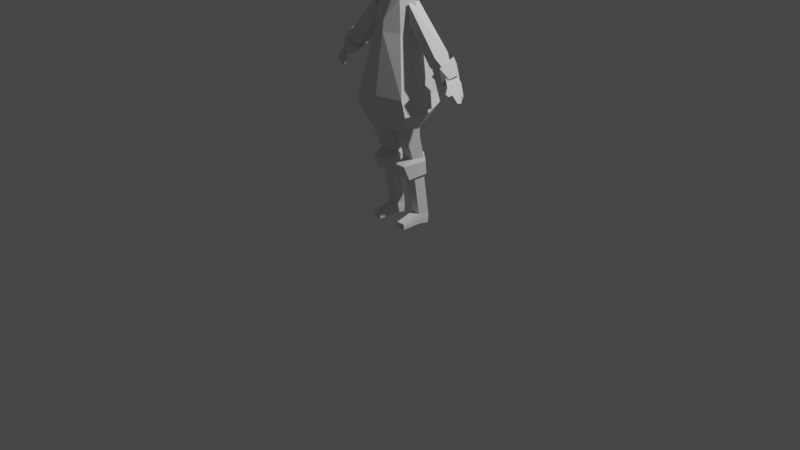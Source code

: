 # Source: base_final.blend  (saved by Blender 3.3.6; exported with 4.5.12 LTS)
import bpy
from mathutils import Matrix  # noqa: F401  (used for matrix-valued properties, if any)

bpy.ops.wm.read_factory_settings(use_empty=True)
scene = bpy.context.scene
scene.name = 'Scene'

# ---- collections
col_collection = bpy.data.collections.new('Collection'); scene.collection.children.link(col_collection)

# ---- materials (node trees are filled in below, after node groups)
mat_material = bpy.data.materials.new('Material')
mat_material.alpha_threshold = 0.0
mat_material.use_transparent_shadow = False
mat_material.roughness = 0.5
mat_material.line_color = (0.0, 0.0, 0.0, 1.0)

# ---- material node trees
mat_material.use_nodes = True; mat_material.node_tree.nodes.clear()
_N = mat_material.node_tree.nodes; _L = mat_material.node_tree.links
n0 = _N.new('ShaderNodeOutputMaterial'); n0.name = 'Material Output'; n0.location = (300, 300)
n1 = _N.new('ShaderNodeBsdfPrincipled'); n1.name = 'Principled BSDF'; n1.location = (10, 300)
n1.distribution = 'GGX'
n1.subsurface_method = 'RANDOM_WALK_SKIN'
n1.inputs[3].default_value = 1.45
n1.inputs[27].default_value = (0.0, 0.0, 0.0, 1.0)
n1.inputs[28].default_value = 1.0
_L.new(n1.outputs[0], n0.inputs[0])
n0.is_active_output = True

# ---- world
world_world = bpy.data.worlds.new('World'); scene.world = world_world
world_world.use_nodes = True; world_world.node_tree.nodes.clear()
_N = world_world.node_tree.nodes; _L = world_world.node_tree.links
n0 = _N.new('ShaderNodeOutputWorld'); n0.name = 'World Output'; n0.location = (300, 300)
n1 = _N.new('ShaderNodeBackground'); n1.name = 'Background'; n1.location = (10, 300)
n1.inputs[0].default_value = (0.05088, 0.05088, 0.05088, 1.0)
_L.new(n1.outputs[0], n0.inputs[0])
n0.is_active_output = True
world_world.color = (0.05088, 0.05088, 0.05088)
world_world.use_sun_shadow = False
world_world.sun_shadow_jitter_overblur = 0.0

# ---- cameras
cam_camera = bpy.data.cameras.new('Camera')
cam_camera.clip_end = 100.0
cam_camera.ortho_scale = 7.314

# ---- lights
light_light = bpy.data.lights.new('Light', 'POINT')
light_light.transmission_factor = 0.0
light_light.energy = 1000.0
light_light.shadow_soft_size = 0.1
light_light.shadow_maximum_resolution = 0.006
light_light.use_absolute_resolution = True

# ---- meshes
me_cube = bpy.data.meshes.new('Cube')
me_cube.from_pydata([(0.1597, 0.1449, 2.001), (0.2789, 0.23, 1.403), (0.1743, -0.1469, 1.992), (0.289, -0.2415, 1.395), (0.4248, -0.01226, 1.263), (0.3013, -0.01882, 1.084), (0.2047, 0.1903, 1.1), (0.2058, -0.2111, 1.069), (0.3237, 0.2304, 1.286), (0.3799, -0.01415, 1.399), (0.272, -0.007187, 1.996), (0.3338, -0.2381, 1.24), (0.0, 0.2772, 1.403), (0.0, -0.2105, 1.996), (0.0, -0.3055, 1.395), (0.0, 0.1919, 2.002), (0.0, 0.2375, 1.093), (0.0, -0.2751, 1.069), (0.0, -0.3021, 1.24), (0.0, 0.2776, 1.286), (0.1254, 0.07624, 2.322), (0.1368, -0.1214, 2.317), (0.2312, -0.01023, 2.302), (0.0, -0.1974, 2.101), (0.0, 0.1634, 2.113), (0.06189, 0.07629, 2.383), (0.07274, -0.1212, 2.377), (0.0, -0.1282, 2.284), (0.0, 0.1065, 2.287), (0.1009, 0.0249, 2.325), (0.1058, -0.0664, 2.322), (0.1484, -0.01533, 2.315), (0.07128, 0.02464, 2.351), (0.07616, -0.06611, 2.349), (0.0, -0.06881, 2.306), (0.0, 0.03828, 2.308), (0.109, 0.03697, 2.099), (0.1153, -0.07977, 2.095), (0.1701, -0.01445, 2.087), (0.07116, 0.03697, 2.134), (0.07744, -0.07977, 2.131), (0.0, -0.08272, 2.074), (0.0, 0.05382, 2.077)], [], [(19, 8, 6, 16), (9, 10, 2, 3), (12, 15, 0, 1), (4, 11, 7, 5), (9, 3, 11, 4), (1, 0, 10, 9), (12, 1, 8, 19), (3, 14, 18, 11), (11, 18, 17, 7), (8, 4, 5, 6), (1, 9, 4, 8), (3, 2, 13, 14), (0, 15, 24, 20), (2, 10, 22, 21), (10, 0, 20, 22), (13, 2, 21, 23), (23, 21, 26, 27), (20, 24, 28, 25), (26, 21, 30, 33), (21, 22, 31, 30), (25, 28, 35, 32), (20, 25, 32, 29), (22, 20, 29, 31), (27, 26, 33, 34), (32, 35, 42, 39), (30, 31, 38, 37), (29, 32, 39, 36), (34, 33, 40, 41), (31, 29, 36, 38), (33, 30, 37, 40)])
_uv = me_cube.uv_layers.new(name='UVMap')
_uv.uv.foreach_set('vector', [0.375, 0.375, 0.375, 0.5, 0.375, 0.5, 0.375, 0.375, 0.375, 0.625, 0.625, 0.625, 0.625, 0.75, 0.375, 0.75, 0.375, 0.375, 0.625, 0.375, 0.625, 0.5, 0.375, 0.5, 0.375, 0.625, 0.375, 0.75, 0.375, 0.75, 0.375, 0.625, 0.375, 0.625, 0.375, 0.75, 0.375, 0.75, 0.375, 0.625, 0.375, 0.5, 0.625, 0.5, 0.625, 0.625, 0.375, 0.625, 0.375, 0.375, 0.375, 0.5, 0.375, 0.5, 0.375, 0.375, 0.375, 0.75, 0.375, 0.875, 0.375, 0.875, 0.375, 0.75, 0.375, 0.75, 0.375, 0.875, 0.375, 0.875, 0.375, 0.75, 0.375, 0.5, 0.375, 0.625, 0.375, 0.625, 0.375, 0.5, 0.375, 0.5, 0.375, 0.625, 0.375, 0.625, 0.375, 0.5, 0.375, 0.75, 0.625, 0.75, 0.625, 0.875, 0.375, 0.875, 0.625, 0.5, 0.625, 0.375, 0.625, 0.375, 0.625, 0.5, 0.625, 0.75, 0.625, 0.625, 0.625, 0.625, 0.625, 0.75, 0.625, 0.625, 0.625, 0.5, 0.625, 0.5, 0.625, 0.625, 0.625, 0.875, 0.625, 0.75, 0.625, 0.75, 0.625, 0.875, 0.625, 0.875, 0.625, 0.75, 0.625, 0.75, 0.625, 0.875, 0.625, 0.5, 0.625, 0.375, 0.625, 0.375, 0.625, 0.5, 0.625, 0.75, 0.625, 0.75, 0.625, 0.75, 0.625, 0.75, 0.625, 0.75, 0.625, 0.625, 0.625, 0.625, 0.625, 0.75, 0.625, 0.5, 0.625, 0.375, 0.625, 0.375, 0.625, 0.5, 0.625, 0.5, 0.625, 0.5, 0.625, 0.5, 0.625, 0.5, 0.625, 0.625, 0.625, 0.5, 0.625, 0.5, 0.625, 0.625, 0.625, 0.875, 0.625, 0.75, 0.625, 0.75, 0.625, 0.875, 0.625, 0.5, 0.625, 0.375, 0.625, 0.375, 0.625, 0.5, 0.625, 0.75, 0.625, 0.625, 0.625, 0.625, 0.625, 0.75, 0.625, 0.5, 0.625, 0.5, 0.625, 0.5, 0.625, 0.5, 0.625, 0.875, 0.625, 0.75, 0.625, 0.75, 0.625, 0.875, 0.625, 0.625, 0.625, 0.5, 0.625, 0.5, 0.625, 0.625, 0.625, 0.75, 0.625, 0.75, 0.625, 0.75, 0.625, 0.75])
me_cube.materials.append(mat_material)
me_cube.use_mirror_vertex_groups = False
me_cube.update()
me_cylinder = bpy.data.meshes.new('Cylinder')
me_cylinder.from_pydata([(-4.739e-16, 1.664, -3.134), (0.0, 1.334, 1.025), (0.9511, 1.163, -3.229), (1.264, -0.08854, 0.8989), (0.5878, 0.04466, -3.229), (0.7812, -1.574, 0.8989), (-0.5878, 0.04466, -3.229), (-0.7812, -1.574, 0.8989), (-0.9511, 1.163, -3.229), (-1.264, -0.08854, 0.8989), (-1.449e-08, 2.078, -3.162), (1.11, 1.242, -3.58), (0.5185, -1.061, -3.766), (-0.6643, -1.061, -3.788), (-1.165, 1.242, -3.662), (-1.449e-08, 2.357, -4.922), (1.11, 1.384, -4.955), (0.5185, -0.3424, -5.334), (-0.6643, -0.3424, -5.355), (-1.165, 1.384, -5.037), (1.623e-07, 1.794, -5.278), (0.8315, 1.356, -5.361), (0.5139, 0.3787, -5.361), (-0.8777, 0.3787, -5.24), (-0.8315, 1.356, -5.361), (1.623e-07, 2.411, -9.357), (0.8315, 1.973, -9.44), (0.5139, 0.9953, -9.44), (-0.3981, 0.9908, -9.411), (-0.7157, 1.968, -9.411), (0.1158, 2.351, -10.42), (0.8315, 1.915, -10.53), (0.5139, 0.9382, -10.51), (-0.3981, 0.9337, -10.48), (-0.7157, 1.911, -10.5), (0.5139, -1.075, -9.931), (-0.3981, -1.079, -9.903), (0.5139, -1.05, -10.51), (-0.3981, -1.054, -10.48), (0.5139, 0.2755, -10.51), (0.5139, -0.3871, -10.51), (-0.3981, -0.3916, -10.48), (-0.3981, 0.2711, -10.48), (0.5139, 0.3052, -9.603), (0.5139, -0.3849, -9.767), (-0.3981, 0.3007, -9.575), (-0.3981, -0.3893, -9.739), (-0.7475, 1.952, -9.956), (-0.4318, 0.9569, -9.945), (0.5477, 0.9614, -9.973), (0.8634, 1.957, -9.983), (0.05788, 2.415, -9.892), (-0.4222, -1.091, -10.19), (0.5381, -1.086, -10.22), (-0.4323, 0.2859, -10.03), (-0.4323, -0.3905, -10.11), (0.5481, 0.2904, -10.06), (0.5481, -0.386, -10.14)], [], [(0, 1, 3, 2), (2, 3, 5, 4), (4, 5, 7, 6), (6, 7, 9, 8), (8, 9, 1, 0), (4, 6, 13, 12), (6, 8, 14, 13), (2, 4, 12, 11), (8, 0, 10, 14), (0, 2, 11, 10), (13, 14, 19, 18), (11, 12, 17, 16), (14, 10, 15, 19), (12, 13, 18, 17), (10, 11, 16, 15), (19, 15, 20, 24), (17, 18, 23, 22), (15, 16, 21, 20), (18, 19, 24, 23), (16, 17, 22, 21), (23, 24, 29, 28), (21, 22, 27, 26), (24, 20, 25, 29), (22, 23, 28, 27), (20, 21, 26, 25), (48, 47, 34, 33), (50, 49, 32, 31), (47, 51, 30, 34), (41, 40, 37, 38), (51, 50, 31, 30), (53, 52, 38, 37), (57, 44, 35, 53), (44, 46, 36, 35), (55, 41, 38, 52), (48, 33, 42, 54), (54, 42, 41, 55), (27, 28, 45, 43), (43, 45, 46, 44), (49, 27, 43, 56), (56, 43, 44, 57), (33, 32, 39, 42), (42, 39, 40, 41), (39, 56, 57, 40), (32, 49, 56, 39), (45, 54, 55, 46), (28, 48, 54, 45), (46, 55, 52, 36), (40, 57, 53, 37), (35, 36, 52, 53), (25, 26, 50, 51), (29, 25, 51, 47), (26, 27, 49, 50), (28, 29, 47, 48)])
_uv = me_cylinder.uv_layers.new(name='UVMap')
_uv.uv.foreach_set('vector', [1.0, 0.0, 1.0, 1.0, 0.8, 1.0, 0.8, 0.0, 0.8, 0.0, 0.8, 1.0, 0.6, 1.0, 0.6, 0.0, 0.6, 0.0, 0.6, 1.0, 0.4, 1.0, 0.4, 0.0, 0.4, 0.0, 0.4, 1.0, 0.2, 1.0, 0.2, 0.0, 0.2, 0.0, 0.2, 1.0, 2.98e-08, 1.0, 2.98e-08, 0.0, 0.6, 0.0, 0.4, 0.0, 0.4, 0.0, 0.6, 0.0, 0.4, 0.0, 0.2, 0.0, 0.2, 0.0, 0.4, 0.0, 0.8, 0.0, 0.6, 0.0, 0.6, 0.0, 0.8, 0.0, 0.2, 0.0, 2.98e-08, 0.0, 2.98e-08, 0.0, 0.2, 0.0, 1.0, 0.0, 0.8, 0.0, 0.8, 0.0, 1.0, 0.0, 0.4, 0.0, 0.2, 0.0, 0.2, 0.0, 0.4, 0.0, 0.8, 0.0, 0.6, 0.0, 0.6, 0.0, 0.8, 0.0, 0.2, 0.0, 2.98e-08, 0.0, 2.98e-08, 0.0, 0.2, 0.0, 0.6, 0.0, 0.4, 0.0, 0.4, 0.0, 0.6, 0.0, 1.0, 0.0, 0.8, 0.0, 0.8, 0.0, 1.0, 0.0, 0.2, 0.0, 2.98e-08, 0.0, 2.98e-08, 0.0, 0.2, 0.0, 0.6, 0.0, 0.4, 0.0, 0.4, 0.0, 0.6, 0.0, 1.0, 0.0, 0.8, 0.0, 0.8, 0.0, 1.0, 0.0, 0.4, 0.0, 0.2, 0.0, 0.2, 0.0, 0.4, 0.0, 0.8, 0.0, 0.6, 0.0, 0.6, 0.0, 0.8, 0.0, 0.4, 0.0, 0.2, 0.0, 0.2, 0.0, 0.4, 0.0, 0.8, 0.0, 0.6, 0.0, 0.6, 0.0, 0.8, 0.0, 0.2, 0.0, 2.98e-08, 0.0, 2.98e-08, 0.0, 0.2, 0.0, 0.6, 0.0, 0.4, 0.0, 0.4, 0.0, 0.6, 0.0, 1.0, 0.0, 0.8, 0.0, 0.8, 0.0, 1.0, 0.0, 0.4, 0.0, 0.2, 0.0, 0.2, 0.0, 0.4, 0.0, 0.8, 0.0, 0.6, 0.0, 0.6, 0.0, 0.8, 0.0, 0.2, 0.0, 2.98e-08, 0.0, 2.98e-08, 0.0, 0.2, 0.0, 0.0, 0.0, 0.0, 0.0, 0.0, 0.0, 0.0, 0.0, 1.0, 0.0, 0.8, 0.0, 0.8, 0.0, 1.0, 0.0, 0.6, 0.0, 0.4, 0.0, 0.4, 0.0, 0.6, 0.0, 0.6, 0.0, 0.6, 0.0, 0.6, 0.0, 0.6, 0.0, 0.6, 0.0, 0.4, 0.0, 0.4, 0.0, 0.6, 0.0, 0.4, 0.0, 0.4, 0.0, 0.4, 0.0, 0.4, 0.0, 0.4, 0.0, 0.4, 0.0, 0.4, 0.0, 0.4, 0.0, 0.4, 0.0, 0.4, 0.0, 0.4, 0.0, 0.4, 0.0, 0.6, 0.0, 0.4, 0.0, 0.4, 0.0, 0.6, 0.0, 0.6, 0.0, 0.4, 0.0, 0.4, 0.0, 0.6, 0.0, 0.6, 0.0, 0.6, 0.0, 0.6, 0.0, 0.6, 0.0, 0.6, 0.0, 0.6, 0.0, 0.6, 0.0, 0.6, 0.0, 0.0, 0.0, 0.0, 0.0, 0.0, 0.0, 0.0, 0.0, 0.0, 0.0, 0.0, 0.0, 0.0, 0.0, 0.0, 0.0, 0.6, 0.0, 0.6, 0.0, 0.6, 0.0, 0.6, 0.0, 0.6, 0.0, 0.6, 0.0, 0.6, 0.0, 0.6, 0.0, 0.4, 0.0, 0.4, 0.0, 0.4, 0.0, 0.4, 0.0, 0.4, 0.0, 0.4, 0.0, 0.4, 0.0, 0.4, 0.0, 0.4, 0.0, 0.4, 0.0, 0.4, 0.0, 0.4, 0.0, 0.6, 0.0, 0.6, 0.0, 0.6, 0.0, 0.6, 0.0, 0.6, 0.0, 0.4, 0.0, 0.4, 0.0, 0.6, 0.0, 1.0, 0.0, 0.8, 0.0, 0.8, 0.0, 1.0, 0.0, 0.2, 0.0, 2.98e-08, 0.0, 2.98e-08, 0.0, 0.2, 0.0, 0.8, 0.0, 0.6, 0.0, 0.6, 0.0, 0.8, 0.0, 0.4, 0.0, 0.2, 0.0, 0.2, 0.0, 0.4, 0.0])
me_cylinder.update()
me_cylinder_001 = bpy.data.meshes.new('Cylinder.001')
me_cylinder_001.from_pydata([(0.2741, 1.135, -4.452), (-0.8557, 0.914, 0.001848), (1.263, 0.6178, -4.407), (0.1101, 0.9778, 1.199), (0.8452, -0.7214, -4.529), (0.2123, -0.4509, 1.072), (-0.5356, -0.4739, -4.956), (-0.788, -0.4509, -0.4439), (-0.6827, 0.6178, -4.689), (-1.351, 0.3834, -1.267), (0.4703, 0.7364, -5.833), (1.009, 0.4548, -5.809), (0.8071, -0.1734, -5.838), (0.1523, -0.1734, -5.933), (-0.05064, 0.4548, -5.962), (0.2947, 2.005, -5.426), (1.681, 0.6676, -4.987), (0.9957, -0.8329, -5.522), (-0.5024, -0.7813, -5.764), (-0.5843, 0.6676, -5.297), (0.3303, 1.548, -6.858), (1.273, 0.4809, -6.661), (0.9909, -0.2839, -6.727), (0.02111, -0.5416, -7.019), (-0.104, 0.4809, -6.86), (0.4154, -0.3407, -8.152), (0.8009, -0.1201, -6.239), (0.7159, 0.7695, -8.515), (0.8543, 0.972, -6.57), (0.6441, -0.3798, -8.135), (0.8236, -0.4238, -6.368), (0.6839, 0.5092, -8.151), (0.8765, 0.5572, -6.286), (0.3217, -0.004494, -9.015), (0.2875, 0.46, -9.071), (0.4761, -0.01975, -8.996), (0.4601, 0.46, -9.047), (0.2351, -0.5753, -7.502), (0.8988, 0.987, -7.381), (0.8552, 0.5509, -7.106), (0.7567, -0.6439, -7.282), (0.5096, -0.9659, -7.859), (0.5169, -0.7641, -8.15), (0.3713, -0.7258, -8.157), (0.323, -0.9169, -7.868)], [], [(0, 1, 3, 2), (2, 3, 5, 4), (4, 5, 7, 6), (6, 7, 9, 8), (8, 9, 1, 0), (6, 8, 14, 13), (2, 4, 12, 11), (8, 0, 10, 14), (0, 2, 11, 10), (4, 6, 13, 12), (18, 19, 24, 23), (16, 17, 22, 21), (19, 15, 20, 24), (17, 18, 23, 22), (15, 16, 21, 20), (37, 26, 28, 38), (38, 28, 32, 39), (39, 32, 30, 40), (40, 30, 26, 37), (31, 29, 35, 36), (32, 28, 26, 30), (34, 36, 35, 33), (29, 25, 33, 35), (27, 31, 36, 34), (25, 27, 34, 33), (25, 29, 42, 43), (31, 39, 40, 29), (27, 38, 39, 31), (25, 37, 38, 27), (42, 41, 44, 43), (40, 37, 44, 41), (29, 40, 41, 42), (37, 25, 43, 44), (15, 19, 18, 17, 16)])
_uv = me_cylinder_001.uv_layers.new(name='UVMap')
_uv.uv.foreach_set('vector', [1.0, 0.0, 1.0, 1.0, 0.8, 1.0, 0.8, 0.0, 0.8, 0.0, 0.8, 1.0, 0.6, 1.0, 0.6, 0.0, 0.6, 0.0, 0.6, 1.0, 0.4, 1.0, 0.4, 0.0, 0.4, 0.0, 0.4, 1.0, 0.2, 1.0, 0.2, 0.0, 0.2, 0.0, 0.2, 1.0, 2.98e-08, 1.0, 2.98e-08, 0.0, 0.4, 0.0, 0.2, 0.0, 0.2, 0.0, 0.4, 0.0, 0.8, 0.0, 0.6, 0.0, 0.6, 0.0, 0.8, 0.0, 0.2, 0.0, 2.98e-08, 0.0, 2.98e-08, 0.0, 0.2, 0.0, 1.0, 0.0, 0.8, 0.0, 0.8, 0.0, 1.0, 0.0, 0.6, 0.0, 0.4, 0.0, 0.4, 0.0, 0.6, 0.0, 0.0, 0.0, 0.0, 0.0, 0.0, 0.0, 0.0, 0.0, 0.0, 0.0, 0.0, 0.0, 0.0, 0.0, 0.0, 0.0, 0.0, 0.0, 0.0, 0.0, 0.0, 0.0, 0.0, 0.0, 0.0, 0.0, 0.0, 0.0, 0.0, 0.0, 0.0, 0.0, 0.0, 0.0, 0.0, 0.0, 0.0, 0.0, 0.0, 0.0, 0.5, 0.0, 0.625, 0.0, 0.625, 0.25, 0.5, 0.25, 0.5, 0.25, 0.625, 0.25, 0.625, 0.5, 0.5, 0.5, 0.5, 0.5, 0.625, 0.5, 0.625, 0.75, 0.5, 0.75, 0.5, 0.75, 0.625, 0.75, 0.625, 1.0, 0.5, 1.0, 0.375, 0.5, 0.375, 0.75, 0.375, 0.75, 0.375, 0.5, 0.625, 0.5, 0.875, 0.5, 0.875, 0.75, 0.625, 0.75, 0.125, 0.5, 0.375, 0.5, 0.375, 0.75, 0.125, 0.75, 0.375, 0.75, 0.375, 1.0, 0.375, 1.0, 0.375, 0.75, 0.375, 0.25, 0.375, 0.5, 0.375, 0.5, 0.375, 0.25, 0.375, 0.0, 0.375, 0.25, 0.375, 0.25, 0.375, 0.0, 0.375, 1.0, 0.375, 0.75, 0.375, 0.75, 0.375, 1.0, 0.375, 0.5, 0.5, 0.5, 0.5, 0.75, 0.375, 0.75, 0.375, 0.25, 0.5, 0.25, 0.5, 0.5, 0.375, 0.5, 0.375, 0.0, 0.5, 0.0, 0.5, 0.25, 0.375, 0.25, 0.375, 0.75, 0.5, 0.75, 0.5, 1.0, 0.375, 1.0, 0.5, 0.75, 0.5, 1.0, 0.5, 1.0, 0.5, 0.75, 0.375, 0.75, 0.5, 0.75, 0.5, 0.75, 0.375, 0.75, 0.5, 0.0, 0.375, 0.0, 0.375, 0.0, 0.5, 0.0, 0.0, 0.0, 0.0, 0.0, 0.0, 0.0, 0.0, 0.0, 0.0, 0.0])
me_cylinder_001.update()
me_cube_002 = bpy.data.meshes.new('Cube.002')
me_cube_002.from_pydata([(0.6413, -0.8638, -0.7054), (0.6195, 0.3231, -0.3479), (0.38, -0.2965, -0.7322), (0.291, -0.7211, 0.8262), (0.5356, -0.8339, -0.8806), (0.7212, -0.8343, 0.4231), (0.5368, 0.2623, -0.5155), (0.6374, 0.2992, 0.5655), (0.4176, -1.063, -0.4765), (0.4047, -1.019, 0.3825), (0.7, 0.3669, -0.06656), (0.7527, -0.8879, -0.4046), (0.304, 0.309, -0.5746), (0.2843, -0.3041, 0.9633), (0.5153, -0.6273, 0.798), (0.4782, 0.1605, 0.8483), (0.2637, 0.19, 0.869), (0.4032, 0.5375, -0.06007), (0.678, -0.297, -0.6086), (0.897, -0.358, 0.5569), (0.9248, -0.3453, -0.1348), (0.3076, -0.9004, -0.9369), (0.3596, 0.4431, 0.5637), (0.5857, -0.2979, 0.8845), (0.0, 0.3049, -0.6024), (0.0, 0.4542, 0.5633), (0.0, -0.9198, -0.9323), (0.0, -1.065, 0.3695), (0.0, -1.136, -0.4765), (0.0, 0.5625, -0.0647), (0.0, 0.1989, 0.8455), (0.0, -0.7928, 0.7921), (0.0, -0.3134, 0.9605), (0.0, -0.2995, -0.7922), (0.3473, 0.4593, -0.3695), (0.3617, -1.01, -0.7566), (0.8194, -0.316, -0.4111), (0.0, 0.4837, -0.3812), (0.0, -1.076, -0.753), (0.3985, 0.5251, 0.2611), (0.6927, 0.354, 0.2592), (0.8175, -0.8683, 0.009585), (0.4605, -1.051, -0.07756), (0.9885, -0.3623, 0.2297), (0.0, -1.13, -0.1019), (0.0, 0.554, 0.2554), (0.3425, -0.6197, -0.8586), (0.8482, -0.6075, 0.4905), (0.2753, -0.4954, 0.9401), (0.8761, -0.636, -0.2666), (0.5522, -0.4718, 0.8556), (0.6135, -0.5961, -0.7567), (0.0, -0.5387, 0.9376), (0.0, -0.6269, -0.901), (0.7637, -0.6062, -0.5578), (0.9531, -0.6298, 0.1309), (0.6182, 0.01316, -0.549), (0.3416, 0.02108, -0.66), (0.2598, -0.07054, 0.9499), (0.7985, -0.02182, 0.5686), (0.8452, 0.02072, -0.08954), (0.5351, -0.0574, 0.8778), (0.0, 0.0206, -0.7105), (0.0, -0.06877, 0.9482), (0.75, 0.01443, -0.3628), (0.8692, 0.001658, 0.2535)], [], [(62, 57, 2, 33), (39, 22, 7, 40), (55, 47, 5, 41), (24, 37, 34, 12), (46, 51, 4, 21), (59, 7, 15, 61), (4, 0, 35, 21), (54, 49, 11, 0), (34, 17, 10, 1), (53, 46, 21, 26), (0, 11, 8, 35), (45, 25, 22, 39), (9, 5, 14, 3), (50, 48, 3, 14), (61, 58, 13, 23), (41, 5, 9, 42), (51, 54, 0, 4), (64, 60, 20, 36), (47, 19, 23, 50), (57, 56, 18, 2), (65, 59, 19, 43), (56, 64, 36, 18), (27, 9, 3, 31), (58, 63, 32, 13), (22, 25, 30, 16), (21, 35, 38, 26), (48, 52, 31, 3), (37, 29, 17, 34), (35, 8, 28, 38), (12, 34, 1, 6), (42, 9, 27, 44), (7, 22, 16, 15), (8, 42, 44, 28), (60, 65, 43, 20), (11, 41, 42, 8), (29, 45, 39, 17), (49, 55, 41, 11), (17, 39, 40, 10), (20, 43, 55, 49), (13, 32, 52, 48), (5, 47, 50, 14), (18, 36, 54, 51), (23, 13, 48, 50), (33, 2, 46, 53), (36, 20, 49, 54), (2, 18, 51, 46), (43, 19, 47, 55), (10, 40, 65, 60), (16, 30, 63, 58), (6, 1, 64, 56), (40, 7, 59, 65), (12, 6, 56, 57), (1, 10, 60, 64), (15, 16, 58, 61), (19, 59, 61, 23), (24, 12, 57, 62)])
_uv = me_cube_002.uv_layers.new(name='UVMap')
_uv.uv.foreach_set('vector', [0.25, 0.5633, 0.3125, 0.5633, 0.3125, 0.6266, 0.25, 0.6266, 0.5411, 0.4375, 0.625, 0.4375, 0.625, 0.5, 0.5411, 0.5, 0.5411, 0.6883, 0.625, 0.6883, 0.625, 0.75, 0.5411, 0.75, 0.375, 0.375, 0.4161, 0.375, 0.4161, 0.4375, 0.375, 0.4375, 0.3125, 0.6883, 0.375, 0.6883, 0.375, 0.75, 0.3125, 0.75, 0.625, 0.5633, 0.625, 0.5, 0.625, 0.5, 0.625, 0.5633, 0.375, 0.75, 0.4161, 0.75, 0.4161, 0.8125, 0.375, 0.8125, 0.4161, 0.6883, 0.4572, 0.6883, 0.4572, 0.75, 0.4161, 0.75, 0.4161, 0.4375, 0.4572, 0.4375, 0.4572, 0.5, 0.4161, 0.5, 0.25, 0.6883, 0.3125, 0.6883, 0.3125, 0.75, 0.25, 0.75, 0.4161, 0.75, 0.4572, 0.75, 0.4572, 0.8125, 0.4161, 0.8125, 0.5411, 0.375, 0.625, 0.375, 0.625, 0.4375, 0.5411, 0.4375, 0.625, 0.8125, 0.625, 0.75, 0.625, 0.75, 0.625, 0.8125, 0.625, 0.6883, 0.6875, 0.6883, 0.6875, 0.75, 0.625, 0.75, 0.625, 0.5633, 0.6875, 0.5633, 0.6875, 0.6266, 0.625, 0.6266, 0.5411, 0.75, 0.625, 0.75, 0.625, 0.8125, 0.5411, 0.8125, 0.375, 0.6883, 0.4161, 0.6883, 0.4161, 0.75, 0.375, 0.75, 0.4161, 0.5633, 0.4572, 0.5633, 0.4572, 0.6266, 0.4161, 0.6266, 0.625, 0.6883, 0.625, 0.6266, 0.625, 0.6266, 0.625, 0.6883, 0.3125, 0.5633, 0.375, 0.5633, 0.375, 0.6266, 0.3125, 0.6266, 0.5411, 0.5633, 0.625, 0.5633, 0.625, 0.6266, 0.5411, 0.6266, 0.375, 0.5633, 0.4161, 0.5633, 0.4161, 0.6266, 0.375, 0.6266, 0.625, 0.875, 0.625, 0.8125, 0.625, 0.8125, 0.625, 0.875, 0.6875, 0.5633, 0.75, 0.5633, 0.75, 0.6266, 0.6875, 0.6266, 0.625, 0.4375, 0.625, 0.375, 0.625, 0.375, 0.625, 0.4375, 0.375, 0.8125, 0.4161, 0.8125, 0.4161, 0.875, 0.375, 0.875, 0.6875, 0.6883, 0.75, 0.6883, 0.75, 0.75, 0.6875, 0.75, 0.4161, 0.375, 0.4572, 0.375, 0.4572, 0.4375, 0.4161, 0.4375, 0.4161, 0.8125, 0.4572, 0.8125, 0.4572, 0.875, 0.4161, 0.875, 0.375, 0.4375, 0.4161, 0.4375, 0.4161, 0.5, 0.375, 0.5, 0.5411, 0.8125, 0.625, 0.8125, 0.625, 0.875, 0.5411, 0.875, 0.625, 0.5, 0.625, 0.4375, 0.625, 0.4375, 0.625, 0.5, 0.4572, 0.8125, 0.5411, 0.8125, 0.5411, 0.875, 0.4572, 0.875, 0.4572, 0.5633, 0.5411, 0.5633, 0.5411, 0.6266, 0.4572, 0.6266, 0.4572, 0.75, 0.5411, 0.75, 0.5411, 0.8125, 0.4572, 0.8125, 0.4572, 0.375, 0.5411, 0.375, 0.5411, 0.4375, 0.4572, 0.4375, 0.4572, 0.6883, 0.5411, 0.6883, 0.5411, 0.75, 0.4572, 0.75, 0.4572, 0.4375, 0.5411, 0.4375, 0.5411, 0.5, 0.4572, 0.5, 0.4572, 0.6266, 0.5411, 0.6266, 0.5411, 0.6883, 0.4572, 0.6883, 0.6875, 0.6266, 0.75, 0.6266, 0.75, 0.6883, 0.6875, 0.6883, 0.625, 0.75, 0.625, 0.6883, 0.625, 0.6883, 0.625, 0.75, 0.375, 0.6266, 0.4161, 0.6266, 0.4161, 0.6883, 0.375, 0.6883, 0.625, 0.6266, 0.6875, 0.6266, 0.6875, 0.6883, 0.625, 0.6883, 0.25, 0.6266, 0.3125, 0.6266, 0.3125, 0.6883, 0.25, 0.6883, 0.4161, 0.6266, 0.4572, 0.6266, 0.4572, 0.6883, 0.4161, 0.6883, 0.3125, 0.6266, 0.375, 0.6266, 0.375, 0.6883, 0.3125, 0.6883, 0.5411, 0.6266, 0.625, 0.6266, 0.625, 0.6883, 0.5411, 0.6883, 0.4572, 0.5, 0.5411, 0.5, 0.5411, 0.5633, 0.4572, 0.5633, 0.6875, 0.5, 0.75, 0.5, 0.75, 0.5633, 0.6875, 0.5633, 0.375, 0.5, 0.4161, 0.5, 0.4161, 0.5633, 0.375, 0.5633, 0.5411, 0.5, 0.625, 0.5, 0.625, 0.5633, 0.5411, 0.5633, 0.3125, 0.5, 0.375, 0.5, 0.375, 0.5633, 0.3125, 0.5633, 0.4161, 0.5, 0.4572, 0.5, 0.4572, 0.5633, 0.4161, 0.5633, 0.625, 0.5, 0.6875, 0.5, 0.6875, 0.5633, 0.625, 0.5633, 0.625, 0.6266, 0.625, 0.5633, 0.625, 0.5633, 0.625, 0.6266, 0.25, 0.5, 0.3125, 0.5, 0.3125, 0.5633, 0.25, 0.5633])
me_cube_002.update()
me_cylinder_002 = bpy.data.meshes.new('Cylinder.002')
me_cylinder_002.from_pydata([(0.02782, -0.04616, -2.104), (0.002999, 0.5623, 0.7924), (0.5062, -0.3741, -1.9), (0.6073, 0.1367, 0.9029), (0.3152, -0.8566, -1.535), (0.3783, -0.5398, 1.079), (-0.2878, -0.8565, -1.535), (-0.3669, -0.5399, 1.079), (-0.4635, -0.3135, -1.887), (-0.5989, 0.1366, 0.8999)], [], [(0, 1, 3, 2), (2, 3, 5, 4), (4, 5, 7, 6), (6, 7, 9, 8), (8, 9, 1, 0)])
_uv = me_cylinder_002.uv_layers.new(name='UVMap')
_uv.uv.foreach_set('vector', [1.0, 0.0, 1.0, 1.0, 0.8, 1.0, 0.8, 0.0, 0.8, 0.0, 0.8, 1.0, 0.6, 1.0, 0.6, 0.0, 0.6, 0.0, 0.6, 1.0, 0.4, 1.0, 0.4, 0.0, 0.4, 0.0, 0.4, 1.0, 0.2, 1.0, 0.2, 0.0, 0.2, 0.0, 0.2, 1.0, 2.98e-08, 1.0, 2.98e-08, 0.0])
me_cylinder_002.update()
me_cube_001 = bpy.data.meshes.new('Cube.001')
me_cube_001.from_pydata([(-0.9999, 0.04407, -0.734), (-0.1296, 0.3143, 0.9593), (-0.964, -0.3338, -0.629), (-0.1226, -0.07416, 0.9811), (0.1458, 0.0504, -0.8201), (0.7326, 0.3259, 0.719), (0.1285, -0.3271, -0.7156), (0.7613, -0.09644, 0.7953), (-0.7567, 0.1603, -0.2128), (-0.4065, 0.2659, 0.4299), (-0.442, -0.1535, 0.471), (-0.7804, -0.2523, -0.1225), (0.7776, -0.1687, 0.3408), (0.5502, -0.2549, -0.2329), (0.7595, 0.2513, 0.3043), (0.5149, 0.1578, -0.3135), (-0.2384, -0.345, -0.926), (-0.619, -0.3484, -0.926), (0.2218, -0.06474, 1.043), (0.5519, -0.07396, 0.972), (-0.6143, 0.07354, -0.9331), (-0.1926, 0.07641, -0.9381), (0.5577, 0.3368, 0.8747), (0.1934, 0.346, 0.9452), (0.1218, 0.258, -0.3303), (-0.3388, 0.259, -0.3114), (0.3937, 0.3553, 0.34), (-0.04303, 0.3608, 0.3767), (0.2504, -0.0718, 0.4664), (-0.2798, -0.1912, -0.3554), (-0.4656, -0.2022, -0.2687), (-0.3454, -0.1517, -0.0264), (-0.5135, -0.3022, -0.03904), (-0.648, -0.3575, -0.3738), (-0.4044, -0.3653, -0.5715), (0.3635, -0.1852, 0.6814), (0.5019, -0.1987, 0.5709), (0.3648, -0.3039, -0.1116), (0.08061, -0.3528, -0.4334), (-0.08231, -0.1835, 0.6982), (-0.2902, -0.2374, 0.3509), (0.5136, -0.2474, 0.2678), (-0.1571, -0.3631, -0.5674), (0.1446, -0.1792, 0.7267), (0.3704, -0.08763, 0.4254), (0.2325, -0.1529, -0.07219), (0.06346, -0.1991, -0.3091), (-0.06192, -0.07708, 0.5125), (-0.1869, -0.1041, 0.2635), (0.3427, -0.1107, 0.2071), (0.04978, -0.1173, -0.07023), (0.1667, -0.07546, 0.2181), (-0.09046, -0.1899, -0.3566), (0.08582, -0.06763, 0.4981), (-0.1483, -0.1169, -0.0621), (-0.02113, -0.07311, 0.2339)], [], [(9, 1, 3, 10), (6, 16, 42, 38), (12, 7, 5, 14), (27, 23, 1, 9), (16, 6, 4, 21), (18, 3, 1, 23), (20, 25, 8, 0), (25, 27, 9, 8), (6, 13, 15, 4), (13, 12, 14, 15), (17, 2, 33, 34), (10, 3, 39, 40), (0, 8, 11, 2), (8, 9, 10, 11), (18, 19, 35, 43), (12, 13, 37, 41), (2, 11, 32, 33), (3, 18, 43, 39), (15, 14, 26, 24), (24, 26, 27, 25), (4, 15, 24, 21), (21, 24, 25, 20), (7, 19, 22, 5), (19, 18, 23, 22), (2, 17, 20, 0), (17, 16, 21, 20), (14, 5, 22, 26), (26, 22, 23, 27), (13, 6, 38, 37), (7, 12, 41, 36), (43, 35, 28, 53), (36, 41, 49, 44), (35, 36, 44, 28), (39, 43, 53, 47), (32, 40, 48, 31), (34, 33, 30, 29), (42, 34, 29, 52), (40, 39, 47, 48), (41, 37, 45, 49), (11, 10, 40, 32), (19, 7, 36, 35), (16, 17, 34, 42), (51, 28, 44, 49), (52, 50, 45, 46), (50, 51, 49, 45), (31, 48, 55, 54), (54, 55, 51, 50), (30, 31, 54, 29), (29, 54, 50, 52), (48, 47, 53, 55), (55, 53, 28, 51), (37, 38, 46, 45), (38, 42, 52, 46), (33, 32, 31, 30)])
_uv = me_cube_001.uv_layers.new(name='UVMap')
_uv.uv.foreach_set('vector', [0.5424, 0.0, 0.625, 0.0, 0.625, 0.25, 0.5424, 0.25, 0.375, 0.5, 0.2917, 0.5, 0.2917, 0.5, 0.375, 0.5, 0.5424, 0.5, 0.625, 0.5, 0.625, 0.75, 0.5424, 0.75, 0.5424, 0.9167, 0.625, 0.9167, 0.625, 1.0, 0.5424, 1.0, 0.2917, 0.5, 0.375, 0.5, 0.375, 0.75, 0.2917, 0.75, 0.7917, 0.5, 0.875, 0.5, 0.875, 0.75, 0.7917, 0.75, 0.375, 0.9167, 0.4591, 0.9167, 0.4591, 1.0, 0.375, 1.0, 0.4591, 0.9167, 0.5424, 0.9167, 0.5424, 1.0, 0.4591, 1.0, 0.375, 0.5, 0.4591, 0.5, 0.4591, 0.75, 0.375, 0.75, 0.4591, 0.5, 0.5424, 0.5, 0.5424, 0.75, 0.4591, 0.75, 0.2083, 0.5, 0.125, 0.5, 0.125, 0.5, 0.2083, 0.5, 0.5424, 0.25, 0.625, 0.25, 0.625, 0.25, 0.5424, 0.25, 0.375, 0.0, 0.4591, 0.0, 0.4591, 0.25, 0.375, 0.25, 0.4591, 0.0, 0.5424, 0.0, 0.5424, 0.25, 0.4591, 0.25, 0.7917, 0.5, 0.7083, 0.5, 0.7083, 0.5, 0.7917, 0.5, 0.5424, 0.5, 0.4591, 0.5, 0.4591, 0.5, 0.5424, 0.5, 0.375, 0.25, 0.4591, 0.25, 0.4591, 0.25, 0.375, 0.25, 0.875, 0.5, 0.7917, 0.5, 0.7917, 0.5, 0.875, 0.5, 0.4591, 0.75, 0.5424, 0.75, 0.5424, 0.8333, 0.4591, 0.8333, 0.4591, 0.8333, 0.5424, 0.8333, 0.5424, 0.9167, 0.4591, 0.9167, 0.375, 0.75, 0.4591, 0.75, 0.4591, 0.8333, 0.375, 0.8333, 0.375, 0.8333, 0.4591, 0.8333, 0.4591, 0.9167, 0.375, 0.9167, 0.625, 0.5, 0.7083, 0.5, 0.7083, 0.75, 0.625, 0.75, 0.7083, 0.5, 0.7917, 0.5, 0.7917, 0.75, 0.7083, 0.75, 0.125, 0.5, 0.2083, 0.5, 0.2083, 0.75, 0.125, 0.75, 0.2083, 0.5, 0.2917, 0.5, 0.2917, 0.75, 0.2083, 0.75, 0.5424, 0.75, 0.625, 0.75, 0.625, 0.8333, 0.5424, 0.8333, 0.5424, 0.8333, 0.625, 0.8333, 0.625, 0.9167, 0.5424, 0.9167, 0.4591, 0.5, 0.375, 0.5, 0.375, 0.5, 0.4591, 0.5, 0.625, 0.5, 0.5424, 0.5, 0.5424, 0.5, 0.625, 0.5, 0.7917, 0.5, 0.7083, 0.5, 0.7083, 0.5, 0.7917, 0.5, 0.625, 0.5, 0.5424, 0.5, 0.5424, 0.5, 0.625, 0.5, 0.7083, 0.5, 0.625, 0.5, 0.625, 0.5, 0.7083, 0.5, 0.875, 0.5, 0.7917, 0.5, 0.7917, 0.5, 0.875, 0.5, 0.4591, 0.25, 0.5424, 0.25, 0.5424, 0.25, 0.4591, 0.25, 0.2083, 0.5, 0.125, 0.5, 0.125, 0.5, 0.2083, 0.5, 0.2917, 0.5, 0.2083, 0.5, 0.2083, 0.5, 0.2917, 0.5, 0.5424, 0.25, 0.625, 0.25, 0.625, 0.25, 0.5424, 0.25, 0.5424, 0.5, 0.4591, 0.5, 0.4591, 0.5, 0.5424, 0.5, 0.4591, 0.25, 0.5424, 0.25, 0.5424, 0.25, 0.4591, 0.25, 0.7083, 0.5, 0.625, 0.5, 0.625, 0.5, 0.7083, 0.5, 0.2917, 0.5, 0.2083, 0.5, 0.2083, 0.5, 0.2917, 0.5, 0.5424, 0.4167, 0.625, 0.4167, 0.625, 0.5, 0.5424, 0.5, 0.375, 0.4167, 0.4591, 0.4167, 0.4591, 0.5, 0.375, 0.5, 0.4591, 0.4167, 0.5424, 0.4167, 0.5424, 0.5, 0.4591, 0.5, 0.4591, 0.25, 0.5424, 0.25, 0.5424, 0.3333, 0.4591, 0.3333, 0.4591, 0.3333, 0.5424, 0.3333, 0.5424, 0.4167, 0.4591, 0.4167, 0.375, 0.25, 0.4591, 0.25, 0.4591, 0.3333, 0.375, 0.3333, 0.375, 0.3333, 0.4591, 0.3333, 0.4591, 0.4167, 0.375, 0.4167, 0.5424, 0.25, 0.625, 0.25, 0.625, 0.3333, 0.5424, 0.3333, 0.5424, 0.3333, 0.625, 0.3333, 0.625, 0.4167, 0.5424, 0.4167, 0.4591, 0.5, 0.375, 0.5, 0.375, 0.5, 0.4591, 0.5, 0.375, 0.5, 0.2917, 0.5, 0.2917, 0.5, 0.375, 0.5, 0.375, 0.25, 0.4591, 0.25, 0.4591, 0.25, 0.375, 0.25])
me_cube_001.update()

# ---- objects
ob_cube = bpy.data.objects.new('Cube', me_cube)
ob_light = bpy.data.objects.new('Light', light_light)
ob_camera = bpy.data.objects.new('Camera', cam_camera)
ob_empty = bpy.data.objects.new('Empty', None)
ob_empty_001 = bpy.data.objects.new('Empty.001', None)
ob_cylinder = bpy.data.objects.new('Cylinder', me_cylinder)
ob_cylinder_001 = bpy.data.objects.new('Cylinder.001', me_cylinder_001)
ob_cube_001 = bpy.data.objects.new('Cube.001', me_cube_002)
ob_cylinder_002 = bpy.data.objects.new('Cylinder.002', me_cylinder_002)
ob_cube_002 = bpy.data.objects.new('Cube.002', me_cube_001)

# ---- transforms, parenting, visibility, modifiers, constraints
ob_cube.location = (0.0, 0.0, 0.0)
ob_cube.lock_rotations_4d = False
ob_cube.empty_display_type = 'ARROWS'
ob_cube.lineart.crease_threshold = 0.0
_m = ob_cube.modifiers.new('Mirror', 'MIRROR')
_m.use_clip = True
ob_light.location = (4.076, 1.005, 5.904)
ob_light.rotation_euler = (0.6503, 0.05522, 1.866)
ob_light.lock_rotations_4d = False
ob_light.empty_display_type = 'ARROWS'
ob_light.color = (0.0, 0.0, 0.0, 0.0)
ob_light.lineart.crease_threshold = 0.0
ob_camera.location = (7.359, -6.926, 4.958)
ob_camera.rotation_euler = (1.109, 0.0, 0.8149)
ob_camera.lock_rotations_4d = False
ob_camera.empty_display_type = 'ARROWS'
ob_camera.color = (0.0, 0.0, 0.0, 0.0)
ob_camera.display_type = 'WIRE'
ob_camera.lineart.crease_threshold = 0.0
ob_empty.location = (0.8823, 5.192, 1.596)
ob_empty.rotation_euler = (1.571, -0.0, -0.0)
ob_empty.empty_display_type = 'IMAGE'
ob_empty.empty_display_size = 5.0
ob_empty.use_empty_image_alpha = True
ob_empty.color = (1.0, 1.0, 1.0, 0.2727)
ob_empty_001.location = (-4.069, -0.9287, 1.582)
ob_empty_001.rotation_euler = (1.571, -0.0, 1.571)
ob_empty_001.empty_display_type = 'IMAGE'
ob_empty_001.empty_display_size = 5.0
ob_empty_001.use_empty_image_alpha = True
ob_empty_001.color = (1.0, 1.0, 1.0, 0.2727)
ob_cylinder.location = (0.1656, -0.03327, 1.053)
ob_cylinder.scale = (0.1002, 0.1002, 0.1002)
_m = ob_cylinder.modifiers.new('Mirror', 'MIRROR')
_m.mirror_object = ob_cube
ob_cylinder_001.location = (0.2538, -0.03327, 2.168)
ob_cylinder_001.rotation_euler = (3.003e-08, -0.614, -9.472e-08)
ob_cylinder_001.scale = (0.1002, 0.1002, 0.1002)
_m = ob_cylinder_001.modifiers.new('Mirror', 'MIRROR')
_m.mirror_object = ob_cube
ob_cube_001.location = (-2.203e-18, 0.03472, 2.745)
ob_cube_001.scale = (0.2759, 0.2759, 0.2759)
_m = ob_cube_001.modifiers.new('Mirror', 'MIRROR')
_m.use_clip = True
ob_cylinder_002.location = (0.0, 0.0, 2.39)
ob_cylinder_002.scale = (0.1136, 0.1136, -0.08075)
ob_cube_002.location = (0.2898, -3.571e-07, 2.658)
ob_cube_002.rotation_euler = (3.131e-12, -0.006827, -9.173e-10)
ob_cube_002.scale = (0.09621, 0.09621, 0.09621)
_m = ob_cube_002.modifiers.new('Mirror', 'MIRROR')
_m.mirror_object = ob_cube_001

# ---- collection membership
col_collection.objects.link(ob_cube)
col_collection.objects.link(ob_light)
col_collection.objects.link(ob_camera)
col_collection.objects.link(ob_empty)
col_collection.objects.link(ob_empty_001)
col_collection.objects.link(ob_cylinder)
col_collection.objects.link(ob_cylinder_001)
col_collection.objects.link(ob_cube_001)
col_collection.objects.link(ob_cylinder_002)
col_collection.objects.link(ob_cube_002)

# ---- scene / render settings (as saved in the file)
scene.camera = ob_camera
scene.frame_start = 1; scene.frame_end = 250; scene.frame_set(1)
scene.render.engine = 'BLENDER_EEVEE_NEXT'
scene.cycles.sampling_pattern = 'TABULATED_SOBOL'
scene.cycles.use_light_tree = False
scene.view_settings.view_transform = 'Filmic'
bpy.context.view_layer.update()
